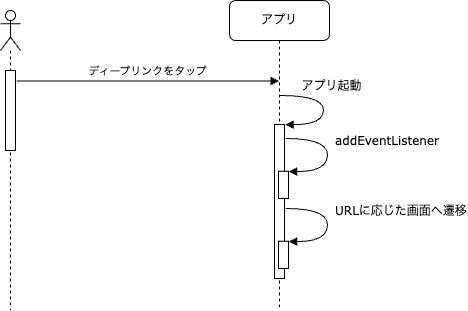

The diagram above was exported from draw.io. Its source (the exported page's mxGraphModel, read from the mxfile embedded in the PNG):
<mxGraphModel dx="2074" dy="1214" grid="1" gridSize="10" guides="1" tooltips="1" connect="1" arrows="1" fold="1" page="1" pageScale="1" pageWidth="1100" pageHeight="850" background="none" math="0" shadow="0">
  <root>
    <mxCell id="0" />
    <mxCell id="1" parent="0" />
    <mxCell id="7baba1c4bc27f4b0-8" value="アプリ" style="shape=umlLifeline;perimeter=lifelinePerimeter;whiteSpace=wrap;html=1;container=1;collapsible=0;recursiveResize=0;outlineConnect=0;rounded=1;shadow=0;comic=0;labelBackgroundColor=none;strokeWidth=1;fontFamily=Verdana;fontSize=12;align=center;" parent="1" vertex="1">
      <mxGeometry x="329" y="30" width="100" height="310" as="geometry" />
    </mxCell>
    <mxCell id="aJ3HAWCQK1iONLgWcNZh-10" value="" style="html=1;points=[];perimeter=orthogonalPerimeter;rounded=0;shadow=0;comic=0;labelBackgroundColor=none;strokeWidth=1;fontFamily=Verdana;fontSize=12;align=center;" parent="7baba1c4bc27f4b0-8" vertex="1">
      <mxGeometry x="45" y="124" width="10" height="154" as="geometry" />
    </mxCell>
    <mxCell id="aJ3HAWCQK1iONLgWcNZh-11" value="アプリ起動" style="html=1;verticalAlign=bottom;endArrow=block;labelBackgroundColor=none;fontFamily=Verdana;fontSize=12;elbow=vertical;edgeStyle=orthogonalEdgeStyle;curved=1;exitX=1.038;exitY=0.345;exitPerimeter=0;entryX=1.068;entryY=0.001;entryDx=0;entryDy=0;entryPerimeter=0;" parent="7baba1c4bc27f4b0-8" target="aJ3HAWCQK1iONLgWcNZh-10" edge="1">
      <mxGeometry x="-0.2231" y="-9" relative="1" as="geometry">
        <mxPoint x="50.350000000000136" y="95" as="sourcePoint" />
        <mxPoint x="56" y="126" as="targetPoint" />
        <Array as="points">
          <mxPoint x="94" y="95" />
          <mxPoint x="94" y="124" />
        </Array>
        <mxPoint x="9" y="-9" as="offset" />
      </mxGeometry>
    </mxCell>
    <mxCell id="-sZIRieqS9funmUAhVcI-7" value="" style="html=1;points=[];perimeter=orthogonalPerimeter;rounded=0;shadow=0;comic=0;labelBackgroundColor=none;strokeWidth=1;fontFamily=Verdana;fontSize=12;align=center;" parent="7baba1c4bc27f4b0-8" vertex="1">
      <mxGeometry x="49" y="170.74" width="10" height="27.26" as="geometry" />
    </mxCell>
    <mxCell id="-sZIRieqS9funmUAhVcI-8" value="addEventListener" style="html=1;verticalAlign=bottom;endArrow=block;labelBackgroundColor=none;fontFamily=Verdana;fontSize=12;elbow=vertical;edgeStyle=orthogonalEdgeStyle;curved=1;exitX=1.127;exitY=0.147;exitPerimeter=0;entryX=1.02;entryY=0.015;entryDx=0;entryDy=0;entryPerimeter=0;exitDx=0;exitDy=0;align=left;" parent="7baba1c4bc27f4b0-8" target="-sZIRieqS9funmUAhVcI-7" edge="1">
      <mxGeometry x="-0.0503" y="6" relative="1" as="geometry">
        <mxPoint x="56.26999999999998" y="137.99900000000002" as="sourcePoint" />
        <mxPoint x="-381.03" y="94.74000000000001" as="targetPoint" />
        <Array as="points">
          <mxPoint x="98" y="137.74" />
          <mxPoint x="98" y="171.74" />
          <mxPoint x="59" y="171.74" />
        </Array>
        <mxPoint as="offset" />
      </mxGeometry>
    </mxCell>
    <mxCell id="-sZIRieqS9funmUAhVcI-9" value="" style="html=1;points=[];perimeter=orthogonalPerimeter;rounded=0;shadow=0;comic=0;labelBackgroundColor=none;strokeWidth=1;fontFamily=Verdana;fontSize=12;align=center;" parent="7baba1c4bc27f4b0-8" vertex="1">
      <mxGeometry x="49" y="240.74" width="10" height="27.26" as="geometry" />
    </mxCell>
    <mxCell id="-sZIRieqS9funmUAhVcI-10" value="URLに応じた画面へ遷移" style="html=1;verticalAlign=bottom;endArrow=block;labelBackgroundColor=none;fontFamily=Verdana;fontSize=12;elbow=vertical;edgeStyle=orthogonalEdgeStyle;curved=1;exitX=1.127;exitY=0.147;exitPerimeter=0;entryX=1.02;entryY=0.015;entryDx=0;entryDy=0;entryPerimeter=0;exitDx=0;exitDy=0;align=left;" parent="7baba1c4bc27f4b0-8" target="-sZIRieqS9funmUAhVcI-9" edge="1">
      <mxGeometry x="-0.0503" y="6" relative="1" as="geometry">
        <mxPoint x="56.26999999999998" y="207.99900000000002" as="sourcePoint" />
        <mxPoint x="-710.03" y="134.74" as="targetPoint" />
        <Array as="points">
          <mxPoint x="98" y="207.74" />
          <mxPoint x="98" y="241.74" />
          <mxPoint x="59" y="241.74" />
        </Array>
        <mxPoint as="offset" />
      </mxGeometry>
    </mxCell>
    <mxCell id="aJ3HAWCQK1iONLgWcNZh-2" value="ディープリンクをタップ" style="html=1;verticalAlign=bottom;endArrow=block;rounded=0;exitX=1.133;exitY=0.131;exitDx=0;exitDy=0;exitPerimeter=0;" parent="1" source="-sZIRieqS9funmUAhVcI-6" target="7baba1c4bc27f4b0-8" edge="1">
      <mxGeometry relative="1" as="geometry">
        <mxPoint x="113" y="110.00999999999999" as="sourcePoint" />
        <mxPoint x="370" y="110" as="targetPoint" />
      </mxGeometry>
    </mxCell>
    <mxCell id="-sZIRieqS9funmUAhVcI-4" value="" style="shape=umlLifeline;participant=umlActor;perimeter=lifelinePerimeter;whiteSpace=wrap;html=1;container=1;collapsible=0;recursiveResize=0;verticalAlign=top;spacingTop=36;outlineConnect=0;" parent="1" vertex="1">
      <mxGeometry x="100" y="40" width="20" height="300" as="geometry" />
    </mxCell>
    <mxCell id="-sZIRieqS9funmUAhVcI-6" value="" style="html=1;points=[];perimeter=orthogonalPerimeter;" parent="-sZIRieqS9funmUAhVcI-4" vertex="1">
      <mxGeometry x="5" y="60" width="10" height="80" as="geometry" />
    </mxCell>
  </root>
</mxGraphModel>